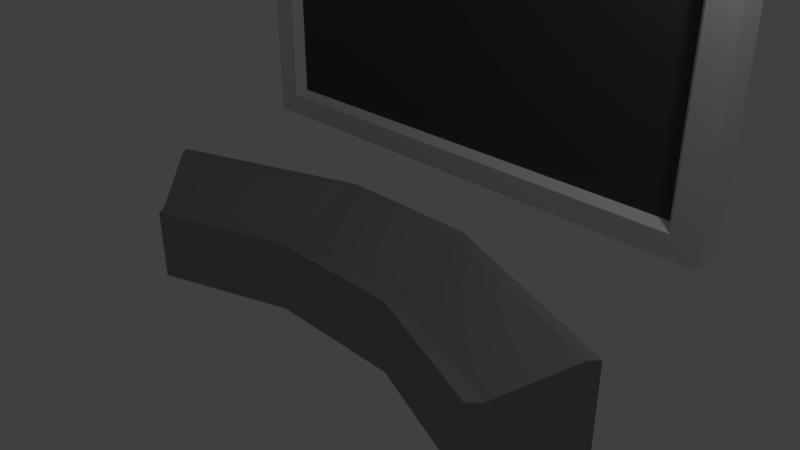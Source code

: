 # Source: OfficeTerminal.blend  (saved by Blender 2.78.0; exported with 4.5.12 LTS)
import bpy
from mathutils import Matrix  # noqa: F401  (used for matrix-valued properties, if any)

bpy.ops.wm.read_factory_settings(use_empty=True)
scene = bpy.context.scene
scene.name = 'Scene'

# ---- collections
col_collection_1 = bpy.data.collections.new('Collection 1'); scene.collection.children.link(col_collection_1)

# ---- materials (node trees are filled in below, after node groups)
mat_terminal = bpy.data.materials.new('Terminal')
mat_terminal.alpha_threshold = 0.0
mat_terminal.use_transparent_shadow = False
mat_terminal.diffuse_color = (0.3032, 0.3032, 0.3032, 1.0)
mat_terminal.roughness = 0.5
mat_screen = bpy.data.materials.new('Screen')
mat_screen.alpha_threshold = 0.0
mat_screen.use_transparent_shadow = False
mat_screen.diffuse_color = (0.08353, 0.08353, 0.08353, 1.0)
mat_screen.roughness = 0.5
mat_screen.line_color = (0.0, 0.0, 0.0, 1.0)
mat_frame = bpy.data.materials.new('Frame')
mat_frame.alpha_threshold = 0.0
mat_frame.use_transparent_shadow = False
mat_frame.roughness = 0.5

# ---- material node trees

# ---- world
world_world = bpy.data.worlds.new('World'); scene.world = world_world
world_world.color = (0.05088, 0.05088, 0.05088)
world_world.use_sun_shadow = False
world_world.sun_shadow_jitter_overblur = 0.0
world_world.cycles.sampling_method = 'MANUAL'

# ---- cameras
cam_camera = bpy.data.cameras.new('Camera')
cam_camera.clip_end = 100.0
cam_camera.lens = 35.0
cam_camera.sensor_width = 32.0
cam_camera.sensor_height = 18.0
cam_camera.ortho_scale = 7.314
cam_camera.dof.focus_distance = 0.0
cam_camera.dof.aperture_fstop = 128.0

# ---- lights
light_lamp = bpy.data.lights.new('Lamp', 'POINT')
light_lamp.transmission_factor = 0.0
light_lamp.cutoff_distance = 30.0
light_lamp.energy = 100.0
light_lamp.shadow_buffer_clip_start = 1.001
light_lamp.shadow_soft_size = 0.1
light_lamp.shadow_maximum_resolution = 0.006
light_lamp.use_absolute_resolution = True

# ---- meshes
me_cube_002 = bpy.data.meshes.new('Cube.002')
me_cube_002.from_pydata([(3.778, -0.3564, 0.4591), (3.778, -0.3564, -1.0), (2.93, -1.356, 0.002208), (2.93, -1.356, -1.0), (1.0, -0.6555, -1.0), (1.0, -0.6555, 0.002208), (1.0, 0.6555, -1.0), (1.0, 0.6555, 0.4591), (0.0, 0.6555, -1.0), (0.0, 0.6555, 0.4591), (0.0, -0.6555, -1.0), (0.0, -0.6555, 0.002208), (3.684, -0.4672, 0.4591), (3.057, -1.206, 0.002208), (3.057, -1.206, -1.0), (3.684, -0.4672, -1.0), (1.0, 0.5102, 0.4591), (1.0, -0.4593, 0.002208), (0.0, 0.5102, 0.4591), (0.0, -0.4593, 0.002208)], [], [(8, 9, 7, 6), (17, 5, 2, 13), (5, 4, 3, 2), (6, 7, 0, 1), (17, 19, 11, 5), (4, 5, 11, 10), (14, 13, 2, 3), (1, 0, 12, 15), (15, 12, 13, 14), (7, 9, 18, 16), (16, 18, 19, 17), (7, 16, 12, 0), (16, 17, 13, 12)])
_uv = me_cube_002.uv_layers.new(name='UVMap')
_uv.uv.foreach_set('vector', [0.0, 9.528e-09, 0.3598, 0.0, 0.3598, 0.2519, 0.0, 0.2519, 0.9247, 0.3157, 0.9586, 0.3273, 1.0, 0.8488, 0.9688, 0.8716, 0.442, 0.2519, 0.7196, 0.2519, 0.7196, 0.769, 0.442, 0.769, 0.0, 0.2519, 0.3598, 0.2519, 0.3598, 0.9966, 2.145e-08, 0.9966, 0.9247, 0.3157, 0.966, 0.06688, 1.0, 0.07849, 0.9586, 0.3273, 0.7196, 0.2519, 0.442, 0.2519, 0.442, 2.477e-08, 0.7196, 0.0, 0.7196, 0.7943, 0.442, 0.7943, 0.442, 0.769, 0.7196, 0.769, 0.7196, 0.9385, 0.3598, 0.9385, 0.3598, 0.9197, 0.7196, 0.9197, 0.7196, 0.9197, 0.3598, 0.9197, 0.442, 0.7943, 0.7196, 0.7943, 0.7196, 0.2488, 0.761, 0.0, 0.7862, 0.008598, 0.7448, 0.2574, 0.7448, 0.2574, 0.7862, 0.008598, 0.966, 0.06688, 0.9247, 0.3157, 0.7196, 0.2488, 0.7448, 0.2574, 0.8029, 0.9831, 0.7799, 1.0, 0.7448, 0.2574, 0.9247, 0.3157, 0.9688, 0.8716, 0.8029, 0.9831])
me_cube_002.materials.append(mat_terminal)
me_cube_002.use_remesh_preserve_volume = False
me_cube_002.use_remesh_preserve_attributes = False
me_cube_002.use_mirror_vertex_groups = False
me_cube_002.update()
me_cube_001 = bpy.data.meshes.new('Cube.001')
me_cube_001.from_pydata([(3.235, -0.9924, -2.64), (-3.235, -0.9924, -2.64), (3.235, -0.9924, 2.64), (-3.235, -0.9924, 2.64)], [], [(0, 2, 3, 1)])
_uv = me_cube_001.uv_layers.new(name='UVMap')
_uv.uv.foreach_set('vector', [0.0, 1.474e-07, 1.0, 0.0, 1.0, 1.0, 4.967e-07, 1.0])
me_cube_001.materials.append(mat_screen)
me_cube_001.use_remesh_preserve_volume = False
me_cube_001.use_remesh_preserve_attributes = False
me_cube_001.use_mirror_vertex_groups = False
me_cube_001.update()
me_cube = bpy.data.meshes.new('Cube')
me_cube.from_pydata([(3.001, 0.2229, -2.449), (3.711, -0.7319, -3.028), (-3.711, -0.7319, -3.028), (-3.001, 0.2229, -2.449), (3.001, 0.2229, 2.449), (3.711, -0.7319, 3.028), (-3.711, -0.7319, 3.028), (-3.001, 0.2229, 2.449), (3.711, -1.133, -3.028), (-3.711, -1.133, -3.028), (3.711, -1.133, 3.028), (-3.711, -1.133, 3.028), (3.332, -1.133, -2.719), (-3.332, -1.133, -2.719), (3.332, -1.133, 2.719), (-3.332, -1.133, 2.719), (3.235, -0.9924, -2.64), (-3.235, -0.9924, -2.64), (3.235, -0.9924, 2.64), (-3.235, -0.9924, 2.64)], [], [(0, 1, 2, 3), (4, 7, 6, 5), (0, 4, 5, 1), (2, 1, 8, 9), (2, 6, 7, 3), (4, 0, 3, 7), (11, 9, 13, 15), (5, 6, 11, 10), (6, 2, 9, 11), (1, 5, 10, 8), (15, 13, 17, 19), (9, 8, 12, 13), (10, 11, 15, 14), (8, 10, 14, 12), (13, 12, 16, 17), (14, 15, 19, 18), (12, 14, 18, 16)])
_uv = me_cube.uv_layers.new(name='UVMap')
_uv.uv.foreach_set('vector', [0.8697, 0.05285, 0.946, 0.0, 0.946, 0.5528, 0.8697, 0.5, 0.4808, 0.9472, 0.4808, 0.5, 0.5571, 0.4472, 0.5571, 1.0, 0.6966, 0.8552, 0.6966, 0.4903, 0.7724, 0.4472, 0.7724, 0.8983, 0.946, 0.5528, 0.946, 0.0, 0.9778, 0.0, 0.9778, 0.5528, 0.6208, 0.8983, 0.6208, 0.4472, 0.6966, 0.4903, 0.6966, 0.8552, 0.4808, 0.0, 0.8697, 3.552e-08, 0.8697, 0.4472, 0.4808, 0.4472, 0.4808, 0.5528, 2.46e-07, 0.5528, 0.02454, 0.5246, 0.4563, 0.5246, 0.5571, 1.0, 0.5571, 0.4472, 0.5889, 0.4472, 0.5889, 1.0, 0.6208, 0.4472, 0.6208, 0.8983, 0.5889, 0.8983, 0.5889, 0.4472, 0.7724, 0.8983, 0.7724, 0.4472, 0.8042, 0.4472, 0.8042, 0.8983, 0.8154, 0.4472, 0.8154, 0.8523, 0.8042, 0.8464, 0.8042, 0.453, 2.46e-07, 0.5528, 0.0, 7.104e-08, 0.02454, 0.02822, 0.02454, 0.5246, 0.4808, 0.0, 0.4808, 0.5528, 0.4563, 0.5246, 0.4563, 0.02822, 0.0, 7.104e-08, 0.4808, 0.0, 0.4563, 0.02822, 0.02454, 0.02822, 0.9889, 0.4964, 0.9889, 0.0, 1.0, 0.007216, 1.0, 0.4892, 0.9889, 0.0, 0.9889, 0.4964, 0.9778, 0.4892, 0.9778, 0.007216, 0.8154, 0.8523, 0.8154, 0.4472, 0.8265, 0.453, 0.8265, 0.8464])
me_cube.materials.append(mat_frame)
me_cube.use_remesh_preserve_volume = False
me_cube.use_remesh_preserve_attributes = False
me_cube.use_mirror_vertex_groups = False
me_cube.update()

# ---- objects
ob_cube_002 = bpy.data.objects.new('Cube.002', me_cube_002)
ob_cube_001 = bpy.data.objects.new('Cube.001', me_cube_001)
ob_cube = bpy.data.objects.new('Cube', me_cube)
ob_lamp = bpy.data.objects.new('Lamp', light_lamp)
ob_camera = bpy.data.objects.new('Camera', cam_camera)

# ---- transforms, parenting, visibility, modifiers, constraints
ob_cube_002.location = (0.0, 0.0, 0.0)
ob_cube_002.lineart.crease_threshold = 0.0
_m = ob_cube_002.modifiers.new('Mirror', 'MIRROR')
_m.use_clip = True
ob_cube_001.location = (0.0, 2.568, 3.736)
ob_cube_001.lock_rotations_4d = False
ob_cube_001.empty_display_type = 'ARROWS'
ob_cube_001.lineart.crease_threshold = 0.0
ob_cube.location = (0.0, 2.568, 3.736)
ob_cube.lock_rotations_4d = False
ob_cube.empty_display_type = 'ARROWS'
ob_cube.lineart.crease_threshold = 0.0
ob_lamp.location = (4.076, 1.005, 5.904)
ob_lamp.rotation_euler = (0.6503, 0.05522, 1.866)
ob_lamp.lock_rotations_4d = False
ob_lamp.empty_display_type = 'ARROWS'
ob_lamp.color = (0.0, 0.0, 0.0, 0.0)
ob_lamp.lineart.crease_threshold = 0.0
ob_camera.location = (7.481, -6.508, 5.344)
ob_camera.rotation_euler = (1.109, 0.0, 0.8149)
ob_camera.lock_rotations_4d = False
ob_camera.empty_display_type = 'ARROWS'
ob_camera.color = (0.0, 0.0, 0.0, 0.0)
ob_camera.display_type = 'WIRE'
ob_camera.lineart.crease_threshold = 0.0

# ---- collection membership
col_collection_1.objects.link(ob_cube_002)
col_collection_1.objects.link(ob_cube_001)
col_collection_1.objects.link(ob_cube)
col_collection_1.objects.link(ob_lamp)
col_collection_1.objects.link(ob_camera)

# ---- scene / render settings (as saved in the file)
scene.camera = ob_camera
scene.frame_start = 1; scene.frame_end = 250; scene.frame_set(1)
scene.render.engine = 'BLENDER_EEVEE_NEXT'
scene.render.resolution_percentage = 50
scene.render.dither_intensity = 0.0
scene.cycles.use_denoising = False
scene.cycles.samples = 128
scene.cycles.sampling_pattern = 'TABULATED_SOBOL'
scene.cycles.light_sampling_threshold = 0.0
scene.cycles.use_adaptive_sampling = False
scene.cycles.use_light_tree = False
scene.cycles.blur_glossy = 0.0
scene.cycles.sample_clamp_indirect = 0.0
scene.view_settings.view_transform = 'Standard'
bpy.context.view_layer.update()
